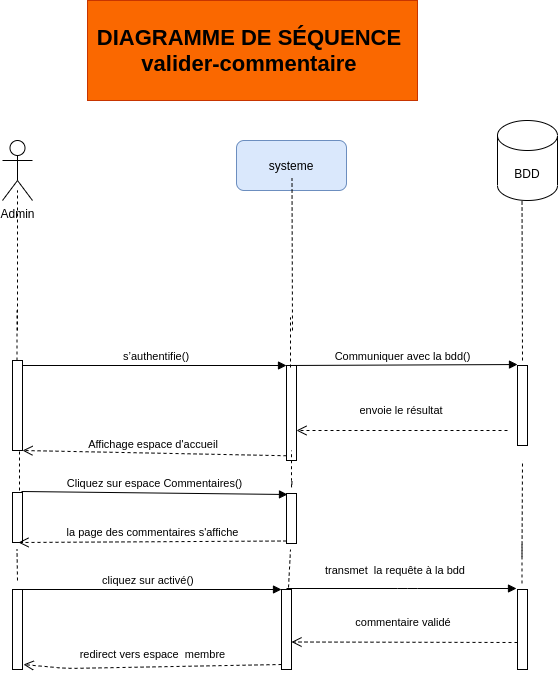

The diagram above was exported from draw.io. Its source (the exported page's mxGraphModel, read from the mxfile embedded in the PNG):
<mxGraphModel dx="868" dy="363" grid="1" gridSize="10" guides="1" tooltips="1" connect="1" arrows="1" fold="1" page="1" pageScale="1" pageWidth="827" pageHeight="1169" math="0" shadow="0">
  <root>
    <mxCell id="J3lrXKND8UyyrJJMsOzy-0" />
    <mxCell id="J3lrXKND8UyyrJJMsOzy-1" parent="J3lrXKND8UyyrJJMsOzy-0" />
    <mxCell id="J3lrXKND8UyyrJJMsOzy-2" value="&lt;font style=&quot;font-size: 22px&quot;&gt;&lt;b&gt;DIAGRAMME DE SÉQUENCE&amp;nbsp;&lt;br&gt;valider-commentaire&amp;nbsp;&lt;br&gt;&lt;/b&gt;&lt;/font&gt;" style="text;html=1;strokeColor=#C73500;fillColor=#fa6800;align=center;verticalAlign=middle;whiteSpace=wrap;rounded=0;fontColor=#000000;" parent="J3lrXKND8UyyrJJMsOzy-1" vertex="1">
      <mxGeometry x="210" y="20" width="330" height="100" as="geometry" />
    </mxCell>
    <mxCell id="J3lrXKND8UyyrJJMsOzy-4" value="systeme" style="rounded=1;whiteSpace=wrap;html=1;fillColor=#dae8fc;strokeColor=#6c8ebf;" parent="J3lrXKND8UyyrJJMsOzy-1" vertex="1">
      <mxGeometry x="359" y="160" width="110" height="50" as="geometry" />
    </mxCell>
    <mxCell id="J3lrXKND8UyyrJJMsOzy-6" value="" style="endArrow=none;dashed=1;html=1;entryX=0.5;entryY=1;entryDx=0;entryDy=0;" parent="J3lrXKND8UyyrJJMsOzy-1" edge="1">
      <mxGeometry width="50" height="50" relative="1" as="geometry">
        <mxPoint x="140" y="350" as="sourcePoint" />
        <mxPoint x="140" y="210" as="targetPoint" />
      </mxGeometry>
    </mxCell>
    <mxCell id="J3lrXKND8UyyrJJMsOzy-7" value="" style="endArrow=none;dashed=1;html=1;entryX=0.5;entryY=1;entryDx=0;entryDy=0;" parent="J3lrXKND8UyyrJJMsOzy-1" edge="1">
      <mxGeometry width="50" height="50" relative="1" as="geometry">
        <mxPoint x="415" y="350" as="sourcePoint" />
        <mxPoint x="414.5" y="198" as="targetPoint" />
      </mxGeometry>
    </mxCell>
    <mxCell id="J3lrXKND8UyyrJJMsOzy-8" value="" style="endArrow=none;dashed=1;html=1;entryX=0.5;entryY=1;entryDx=0;entryDy=0;" parent="J3lrXKND8UyyrJJMsOzy-1" edge="1">
      <mxGeometry width="50" height="50" relative="1" as="geometry">
        <mxPoint x="645" y="380" as="sourcePoint" />
        <mxPoint x="644.5" y="210" as="targetPoint" />
      </mxGeometry>
    </mxCell>
    <mxCell id="J3lrXKND8UyyrJJMsOzy-12" value="" style="html=1;points=[];perimeter=orthogonalPerimeter;" parent="J3lrXKND8UyyrJJMsOzy-1" vertex="1">
      <mxGeometry x="135" y="380" width="10" height="90" as="geometry" />
    </mxCell>
    <mxCell id="J3lrXKND8UyyrJJMsOzy-13" value="" style="html=1;points=[];perimeter=orthogonalPerimeter;" parent="J3lrXKND8UyyrJJMsOzy-1" vertex="1">
      <mxGeometry x="409" y="385" width="10" height="95" as="geometry" />
    </mxCell>
    <mxCell id="J3lrXKND8UyyrJJMsOzy-14" value="&amp;nbsp;s’authentifie()" style="html=1;verticalAlign=bottom;endArrow=block;entryX=0;entryY=0;" parent="J3lrXKND8UyyrJJMsOzy-1" source="J3lrXKND8UyyrJJMsOzy-12" target="J3lrXKND8UyyrJJMsOzy-13" edge="1">
      <mxGeometry relative="1" as="geometry">
        <mxPoint x="334" y="385" as="sourcePoint" />
      </mxGeometry>
    </mxCell>
    <mxCell id="J3lrXKND8UyyrJJMsOzy-15" value="Affichage espace d'accueil&amp;nbsp;" style="html=1;verticalAlign=bottom;endArrow=open;dashed=1;endSize=8;exitX=0;exitY=0.95;" parent="J3lrXKND8UyyrJJMsOzy-1" source="J3lrXKND8UyyrJJMsOzy-13" target="J3lrXKND8UyyrJJMsOzy-12" edge="1">
      <mxGeometry relative="1" as="geometry">
        <mxPoint x="334" y="461" as="targetPoint" />
      </mxGeometry>
    </mxCell>
    <mxCell id="J3lrXKND8UyyrJJMsOzy-22" value="" style="endArrow=none;dashed=1;html=1;entryX=0.5;entryY=1;entryDx=0;entryDy=0;" parent="J3lrXKND8UyyrJJMsOzy-1" edge="1">
      <mxGeometry width="50" height="50" relative="1" as="geometry">
        <mxPoint x="139.5" y="380" as="sourcePoint" />
        <mxPoint x="139.5" y="330" as="targetPoint" />
      </mxGeometry>
    </mxCell>
    <mxCell id="J3lrXKND8UyyrJJMsOzy-23" value="" style="endArrow=none;dashed=1;html=1;entryX=0.5;entryY=1;entryDx=0;entryDy=0;" parent="J3lrXKND8UyyrJJMsOzy-1" edge="1">
      <mxGeometry width="50" height="50" relative="1" as="geometry">
        <mxPoint x="413" y="387" as="sourcePoint" />
        <mxPoint x="413" y="337" as="targetPoint" />
      </mxGeometry>
    </mxCell>
    <mxCell id="J3lrXKND8UyyrJJMsOzy-24" value="" style="html=1;points=[];perimeter=orthogonalPerimeter;" parent="J3lrXKND8UyyrJJMsOzy-1" vertex="1">
      <mxGeometry x="135" y="512" width="10" height="50" as="geometry" />
    </mxCell>
    <mxCell id="J3lrXKND8UyyrJJMsOzy-25" value="" style="html=1;points=[];perimeter=orthogonalPerimeter;" parent="J3lrXKND8UyyrJJMsOzy-1" vertex="1">
      <mxGeometry x="409" y="513" width="10" height="50" as="geometry" />
    </mxCell>
    <mxCell id="J3lrXKND8UyyrJJMsOzy-26" value="Cliquez sur espace Commentaires()" style="html=1;verticalAlign=bottom;endArrow=block;exitX=0.9;exitY=-0.02;exitDx=0;exitDy=0;exitPerimeter=0;" parent="J3lrXKND8UyyrJJMsOzy-1" source="J3lrXKND8UyyrJJMsOzy-24" edge="1">
      <mxGeometry relative="1" as="geometry">
        <mxPoint x="141" y="487.25" as="sourcePoint" />
        <mxPoint x="410" y="514" as="targetPoint" />
      </mxGeometry>
    </mxCell>
    <mxCell id="J3lrXKND8UyyrJJMsOzy-27" value="la page des commentaires s'affiche" style="html=1;verticalAlign=bottom;endArrow=open;dashed=1;endSize=8;exitX=0;exitY=0.95;entryX=0.6;entryY=1;entryDx=0;entryDy=0;entryPerimeter=0;" parent="J3lrXKND8UyyrJJMsOzy-1" source="J3lrXKND8UyyrJJMsOzy-25" target="J3lrXKND8UyyrJJMsOzy-24" edge="1">
      <mxGeometry relative="1" as="geometry">
        <mxPoint x="170" y="616" as="targetPoint" />
      </mxGeometry>
    </mxCell>
    <mxCell id="J3lrXKND8UyyrJJMsOzy-28" value="" style="html=1;points=[];perimeter=orthogonalPerimeter;" parent="J3lrXKND8UyyrJJMsOzy-1" vertex="1">
      <mxGeometry x="404" y="609" width="10" height="80" as="geometry" />
    </mxCell>
    <mxCell id="J3lrXKND8UyyrJJMsOzy-29" value="cliquez sur activé()&amp;nbsp; &amp;nbsp;" style="html=1;verticalAlign=bottom;endArrow=block;entryX=0;entryY=0;" parent="J3lrXKND8UyyrJJMsOzy-1" source="J3lrXKND8UyyrJJMsOzy-31" target="J3lrXKND8UyyrJJMsOzy-28" edge="1">
      <mxGeometry relative="1" as="geometry">
        <mxPoint x="334" y="640" as="sourcePoint" />
      </mxGeometry>
    </mxCell>
    <mxCell id="J3lrXKND8UyyrJJMsOzy-30" value="redirect vers espace&amp;nbsp; membre&amp;nbsp;&amp;nbsp;" style="html=1;verticalAlign=bottom;endArrow=open;dashed=1;endSize=8;exitX=0;exitY=0.95;entryX=1.1;entryY=0.938;entryDx=0;entryDy=0;entryPerimeter=0;" parent="J3lrXKND8UyyrJJMsOzy-1" target="J3lrXKND8UyyrJJMsOzy-31" edge="1">
      <mxGeometry x="-0.0241" y="-3" relative="1" as="geometry">
        <mxPoint x="145" y="662" as="targetPoint" />
        <mxPoint x="404" y="684" as="sourcePoint" />
        <Array as="points">
          <mxPoint x="190" y="688" />
        </Array>
        <mxPoint as="offset" />
      </mxGeometry>
    </mxCell>
    <mxCell id="J3lrXKND8UyyrJJMsOzy-31" value="" style="html=1;points=[];perimeter=orthogonalPerimeter;" parent="J3lrXKND8UyyrJJMsOzy-1" vertex="1">
      <mxGeometry x="135" y="609" width="10" height="80" as="geometry" />
    </mxCell>
    <mxCell id="J3lrXKND8UyyrJJMsOzy-33" value="" style="endArrow=none;dashed=1;html=1;" parent="J3lrXKND8UyyrJJMsOzy-1" edge="1">
      <mxGeometry width="50" height="50" relative="1" as="geometry">
        <mxPoint x="644.5" y="576.04" as="sourcePoint" />
        <mxPoint x="645" y="480" as="targetPoint" />
      </mxGeometry>
    </mxCell>
    <mxCell id="J3lrXKND8UyyrJJMsOzy-34" value="" style="endArrow=none;dashed=1;html=1;exitX=0.7;exitY=-0.025;exitDx=0;exitDy=0;exitPerimeter=0;" parent="J3lrXKND8UyyrJJMsOzy-1" source="J3lrXKND8UyyrJJMsOzy-28" edge="1">
      <mxGeometry width="50" height="50" relative="1" as="geometry">
        <mxPoint x="413.5" y="600" as="sourcePoint" />
        <mxPoint x="413" y="569" as="targetPoint" />
      </mxGeometry>
    </mxCell>
    <mxCell id="J3lrXKND8UyyrJJMsOzy-35" value="" style="endArrow=none;dashed=1;html=1;" parent="J3lrXKND8UyyrJJMsOzy-1" edge="1">
      <mxGeometry width="50" height="50" relative="1" as="geometry">
        <mxPoint x="414.5" y="501" as="sourcePoint" />
        <mxPoint x="414" y="470" as="targetPoint" />
        <Array as="points">
          <mxPoint x="414" y="510" />
        </Array>
      </mxGeometry>
    </mxCell>
    <mxCell id="J3lrXKND8UyyrJJMsOzy-36" value="" style="endArrow=none;dashed=1;html=1;" parent="J3lrXKND8UyyrJJMsOzy-1" edge="1">
      <mxGeometry width="50" height="50" relative="1" as="geometry">
        <mxPoint x="140" y="600" as="sourcePoint" />
        <mxPoint x="139.5" y="569" as="targetPoint" />
      </mxGeometry>
    </mxCell>
    <mxCell id="J3lrXKND8UyyrJJMsOzy-37" value="" style="endArrow=none;dashed=1;html=1;" parent="J3lrXKND8UyyrJJMsOzy-1" edge="1">
      <mxGeometry width="50" height="50" relative="1" as="geometry">
        <mxPoint x="142" y="510" as="sourcePoint" />
        <mxPoint x="142" y="470" as="targetPoint" />
      </mxGeometry>
    </mxCell>
    <mxCell id="J3lrXKND8UyyrJJMsOzy-38" value="" style="html=1;points=[];perimeter=orthogonalPerimeter;" parent="J3lrXKND8UyyrJJMsOzy-1" vertex="1">
      <mxGeometry x="640" y="609" width="10" height="80" as="geometry" />
    </mxCell>
    <mxCell id="J3lrXKND8UyyrJJMsOzy-39" value="transmet&amp;nbsp; la requête à la bdd&amp;nbsp;" style="html=1;verticalAlign=bottom;endArrow=block;entryX=0;entryY=0;" parent="J3lrXKND8UyyrJJMsOzy-1" edge="1">
      <mxGeometry x="-0.0435" y="9" relative="1" as="geometry">
        <mxPoint x="409" y="608" as="sourcePoint" />
        <mxPoint x="639" y="608" as="targetPoint" />
        <Array as="points">
          <mxPoint x="530" y="608" />
        </Array>
        <mxPoint as="offset" />
      </mxGeometry>
    </mxCell>
    <mxCell id="J3lrXKND8UyyrJJMsOzy-40" value="commentaire validé&amp;nbsp;" style="html=1;verticalAlign=bottom;endArrow=open;dashed=1;endSize=8;entryX=0.6;entryY=1;entryDx=0;entryDy=0;entryPerimeter=0;" parent="J3lrXKND8UyyrJJMsOzy-1" edge="1">
      <mxGeometry x="-0.0004" y="-11" relative="1" as="geometry">
        <mxPoint x="414" y="661.5" as="targetPoint" />
        <mxPoint x="640" y="662" as="sourcePoint" />
        <mxPoint as="offset" />
      </mxGeometry>
    </mxCell>
    <mxCell id="J3lrXKND8UyyrJJMsOzy-41" value="" style="endArrow=none;dashed=1;html=1;entryX=0.45;entryY=1.013;entryDx=0;entryDy=0;entryPerimeter=0;" parent="J3lrXKND8UyyrJJMsOzy-1" edge="1">
      <mxGeometry width="50" height="50" relative="1" as="geometry">
        <mxPoint x="644.5" y="602.96" as="sourcePoint" />
        <mxPoint x="644.5" y="562" as="targetPoint" />
      </mxGeometry>
    </mxCell>
    <mxCell id="HucRJWuWMlhA249WKiZn-0" value="Admin" style="shape=umlActor;verticalLabelPosition=bottom;verticalAlign=top;html=1;outlineConnect=0;" parent="J3lrXKND8UyyrJJMsOzy-1" vertex="1">
      <mxGeometry x="125" y="160" width="30" height="60" as="geometry" />
    </mxCell>
    <mxCell id="yHLyJu0DRnXcXD8oH85S-0" value="BDD" style="shape=cylinder3;whiteSpace=wrap;html=1;boundedLbl=1;backgroundOutline=1;size=15;" parent="J3lrXKND8UyyrJJMsOzy-1" vertex="1">
      <mxGeometry x="620" y="140" width="60" height="80" as="geometry" />
    </mxCell>
    <mxCell id="FZfZvODRYV3AesPdgtQ_-0" value="Communiquer avec la bdd()" style="html=1;verticalAlign=bottom;endArrow=block;entryX=0;entryY=-0.012;entryDx=0;entryDy=0;entryPerimeter=0;" parent="J3lrXKND8UyyrJJMsOzy-1" target="FZfZvODRYV3AesPdgtQ_-1" edge="1">
      <mxGeometry relative="1" as="geometry">
        <mxPoint x="409" y="385" as="sourcePoint" />
        <mxPoint x="630" y="385" as="targetPoint" />
      </mxGeometry>
    </mxCell>
    <mxCell id="FZfZvODRYV3AesPdgtQ_-1" value="" style="html=1;points=[];perimeter=orthogonalPerimeter;" parent="J3lrXKND8UyyrJJMsOzy-1" vertex="1">
      <mxGeometry x="640" y="385" width="10" height="80" as="geometry" />
    </mxCell>
    <mxCell id="FZfZvODRYV3AesPdgtQ_-2" value="envoie le résultat&amp;nbsp;" style="html=1;verticalAlign=bottom;endArrow=open;dashed=1;endSize=8;entryX=0.6;entryY=1;entryDx=0;entryDy=0;entryPerimeter=0;" parent="J3lrXKND8UyyrJJMsOzy-1" edge="1">
      <mxGeometry x="-0.0004" y="-11" relative="1" as="geometry">
        <mxPoint x="419" y="450" as="targetPoint" />
        <mxPoint x="630" y="450" as="sourcePoint" />
        <mxPoint as="offset" />
      </mxGeometry>
    </mxCell>
  </root>
</mxGraphModel>